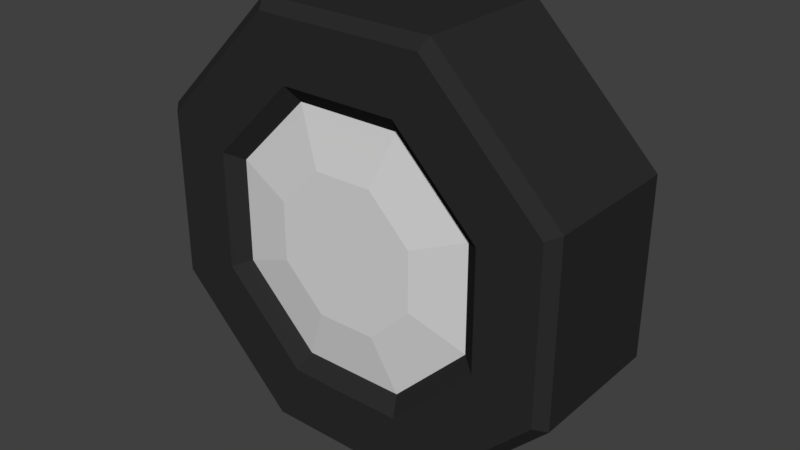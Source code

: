 # Source: Wheel.blend  (saved by Blender 2.79.0; exported with 4.5.12 LTS)
import bpy
from mathutils import Matrix  # noqa: F401  (used for matrix-valued properties, if any)

bpy.ops.wm.read_factory_settings(use_empty=True)
scene = bpy.context.scene
scene.name = 'Scene'

# ---- collections
col_collection_1 = bpy.data.collections.new('Collection 1'); scene.collection.children.link(col_collection_1)

# ---- materials (node trees are filled in below, after node groups)
mat_rubber = bpy.data.materials.new('Rubber')
mat_rubber.alpha_threshold = 0.0
mat_rubber.use_transparent_shadow = False
mat_rubber.preview_render_type = 'SHADERBALL'
mat_rubber.diffuse_color = (0.02539, 0.02539, 0.02539, 1.0)
mat_rubber.roughness = 0.5
mat_rubber.specular_intensity = 0.1
mat_chrome = bpy.data.materials.new('Chrome')
mat_chrome.alpha_threshold = 0.0
mat_chrome.use_transparent_shadow = False
mat_chrome.preview_render_type = 'SHADERBALL'
mat_chrome.diffuse_color = (0.7121, 0.7121, 0.7121, 1.0)
mat_chrome.roughness = 0.5
mat_chrome.specular_intensity = 0.8

# ---- material node trees

# ---- world
world_world = bpy.data.worlds.new('World'); scene.world = world_world
world_world.color = (0.05088, 0.05088, 0.05088)
world_world.use_sun_shadow = False
world_world.sun_shadow_jitter_overblur = 0.0
world_world.cycles.sampling_method = 'MANUAL'

# ---- meshes
me_cylinder = bpy.data.meshes.new('Cylinder')
me_cylinder.from_pydata([(0.1401, 1.339, -0.3578), (0.1401, 1.339, 0.3578), (0.3384, 1.14, -0.3578), (0.3384, 1.14, 0.3578), (0.3385, 0.8599, -0.3578), (0.3385, 0.8599, 0.3578), (0.1403, 0.6616, -0.3578), (0.1403, 0.6616, 0.3578), (-0.1401, 0.6615, -0.3578), (-0.1401, 0.6615, 0.3578), (-0.3384, 0.8597, -0.3578), (-0.3384, 0.8597, 0.3578), (-0.3385, 1.14, -0.3578), (-0.3385, 1.14, 0.3578), (-0.1403, 1.338, -0.3578), (-0.1403, 1.338, 0.3578), (0.2792, 1.675, -0.3815), (0.6747, 1.28, -0.3815), (0.6747, 1.28, 0.3815), (0.2792, 1.675, 0.3815), (0.6749, 0.7208, -0.3815), (0.6749, 0.7208, 0.3815), (0.2798, 0.3253, -0.3815), (0.2798, 0.3253, 0.3815), (-0.2792, 0.3251, -0.3815), (-0.2792, 0.3251, 0.3815), (-0.6747, 0.7202, -0.3815), (-0.6747, 0.7202, 0.3815), (-0.6749, 1.279, -0.3815), (-0.6749, 1.279, 0.3815), (-0.2798, 1.675, -0.3815), (-0.2798, 1.675, 0.3815), (0.2474, 1.598, -0.3195), (0.5977, 1.248, -0.3195), (0.5977, 1.248, 0.3195), (0.2474, 1.598, 0.3195), (0.598, 0.7526, -0.3195), (0.598, 0.7526, 0.3195), (0.2479, 0.4023, -0.3195), (0.2479, 0.4023, 0.3195), (-0.2474, 0.402, -0.3195), (-0.2474, 0.402, 0.3195), (-0.5978, 0.7521, -0.3195), (-0.5978, 0.7521, 0.3195), (-0.598, 1.247, -0.3195), (-0.598, 1.247, 0.3195), (-0.2479, 1.598, -0.3195), (-0.2479, 1.598, 0.3195), (0.3965, 1.958, -0.3815), (0.4167, 2.007, -0.3326), (1.007, 1.418, -0.3326), (0.9579, 1.397, -0.3815), (0.9579, 1.397, 0.3815), (1.007, 1.418, 0.3326), (0.4167, 2.007, 0.3326), (0.3965, 1.958, 0.3815), (1.007, 0.5833, -0.3326), (0.9583, 0.6035, -0.3815), (0.9583, 0.6035, 0.3815), (1.007, 0.5833, 0.3326), (0.4176, -0.006852, -0.3326), (0.3973, 0.04207, -0.3815), (0.3973, 0.04207, 0.3815), (0.4176, -0.006852, 0.3326), (-0.4167, -0.007205, -0.3326), (-0.3965, 0.04173, -0.3815), (-0.3965, 0.04173, 0.3815), (-0.4167, -0.007205, 0.3326), (-1.007, 0.5825, -0.3326), (-0.9579, 0.6027, -0.3815), (-0.9579, 0.6027, 0.3815), (-1.007, 0.5825, 0.3326), (-1.007, 1.417, -0.3326), (-0.9583, 1.396, -0.3815), (-0.9583, 1.396, 0.3815), (-1.007, 1.417, 0.3326), (-0.4176, 2.007, -0.3326), (-0.3973, 1.958, -0.3815), (-0.3973, 1.958, 0.3815), (-0.4176, 2.007, 0.3326)], [], [(76, 79, 54, 49), (20, 17, 51, 57), (22, 20, 57, 61), (24, 22, 61, 65), (26, 24, 65, 69), (28, 26, 69, 73), (3, 13, 11, 5), (30, 28, 73, 77), (16, 30, 77, 48), (0, 2, 12, 14), (49, 54, 53, 50), (18, 21, 58, 52), (19, 18, 52, 55), (31, 19, 55, 78), (21, 23, 62, 58), (60, 63, 67, 64), (23, 25, 66, 62), (64, 67, 71, 68), (25, 27, 70, 66), (68, 71, 75, 72), (27, 29, 74, 70), (72, 75, 79, 76), (29, 31, 78, 74), (50, 53, 59, 56), (56, 59, 63, 60), (33, 32, 16, 17), (35, 34, 18, 19), (36, 33, 17, 20), (34, 37, 21, 18), (38, 36, 20, 22), (37, 39, 23, 21), (40, 38, 22, 24), (39, 41, 25, 23), (42, 40, 24, 26), (41, 43, 27, 25), (44, 42, 26, 28), (43, 45, 29, 27), (46, 44, 28, 30), (45, 47, 31, 29), (32, 46, 30, 16), (47, 35, 19, 31), (5, 11, 9, 7), (13, 3, 1, 15), (10, 4, 6, 8), (12, 2, 4, 10), (2, 0, 32, 33), (1, 3, 34, 35), (4, 2, 33, 36), (3, 5, 37, 34), (6, 4, 36, 38), (5, 7, 39, 37), (8, 6, 38, 40), (7, 9, 41, 39), (10, 8, 40, 42), (9, 11, 43, 41), (12, 10, 42, 44), (11, 13, 45, 43), (14, 12, 44, 46), (13, 15, 47, 45), (0, 14, 46, 32), (15, 1, 35, 47), (49, 50, 51, 48), (53, 54, 55, 52), (50, 56, 57, 51), (59, 53, 52, 58), (56, 60, 61, 57), (63, 59, 58, 62), (60, 64, 65, 61), (67, 63, 62, 66), (64, 68, 69, 65), (71, 67, 66, 70), (68, 72, 73, 69), (75, 71, 70, 74), (72, 76, 77, 73), (79, 75, 74, 78), (76, 49, 48, 77), (54, 79, 78, 55), (17, 16, 48, 51)])
me_cylinder.polygons.foreach_set('material_index', [0, 0, 0, 0, 0, 0, 1, 0, 0, 0, 0, 0, 0, 0, 0, 0, 0, 0, 0, 0, 0, 0, 0, 0, 0, 0, 0, 0, 0, 0, 0, 0, 0, 0, 0, 0, 0, 0, 0, 0, 0, 1, 1, 0, 0, 0, 1, 0, 1, 0, 1, 0, 1, 0, 1, 0, 1, 0, 1, 0, 1, 0, 0, 0, 0, 0, 0, 0, 0, 0, 0, 0, 0, 0, 0, 0, 0, 0])
me_cylinder.materials.append(mat_rubber)
me_cylinder.materials.append(mat_chrome)
me_cylinder.use_remesh_preserve_volume = False
me_cylinder.use_remesh_preserve_attributes = False
me_cylinder.use_mirror_vertex_groups = False
me_cylinder.update()

# ---- objects
ob_cylinder = bpy.data.objects.new('Cylinder', me_cylinder)

# ---- transforms, parenting, visibility, modifiers, constraints
ob_cylinder.location = (0.0, 0.0, 0.0)
ob_cylinder.rotation_euler = (1.571, 0.0, 0.0)
ob_cylinder.lock_location = (True, True, True)
ob_cylinder.lineart.crease_threshold = 0.0

# ---- collection membership
col_collection_1.objects.link(ob_cylinder)

# ---- scene / render settings (as saved in the file)
scene.frame_start = 1; scene.frame_end = 250; scene.frame_set(1)
scene.render.engine = 'BLENDER_EEVEE_NEXT'
scene.render.resolution_percentage = 50
scene.render.dither_intensity = 0.0
scene.cycles.use_denoising = False
scene.cycles.samples = 128
scene.cycles.sampling_pattern = 'TABULATED_SOBOL'
scene.cycles.use_adaptive_sampling = False
scene.cycles.use_light_tree = False
scene.cycles.blur_glossy = 0.0
scene.cycles.sample_clamp_indirect = 0.0
scene.view_settings.view_transform = 'Standard'
bpy.context.view_layer.update()

# ---- added for rendering (the .blend has no active camera and no usable light): camera, sun
cam_auto = bpy.data.cameras.new('AutoCamera')
cam_auto.lens = 50.0
cam_auto.sensor_width = 36.0
cam_auto.clip_end = 1000.0
ob_auto_camera = bpy.data.objects.new('AutoCamera', cam_auto)
scene.collection.objects.link(ob_auto_camera)
ob_auto_camera.location = (2.72868, -3.27442, 3.18295)
ob_auto_camera.rotation_euler = (1.09748, -7.21219e-08, 0.694738)
scene.camera = ob_auto_camera
light_auto_sun = bpy.data.lights.new('AutoSun', 'SUN')
light_auto_sun.energy = 3.0
light_auto_sun.angle = 0.0523599
ob_auto_sun = bpy.data.objects.new('AutoSun', light_auto_sun)
scene.collection.objects.link(ob_auto_sun)
ob_auto_sun.rotation_euler = (0.872665, 0.174533, 0.523599)
bpy.context.view_layer.update()

